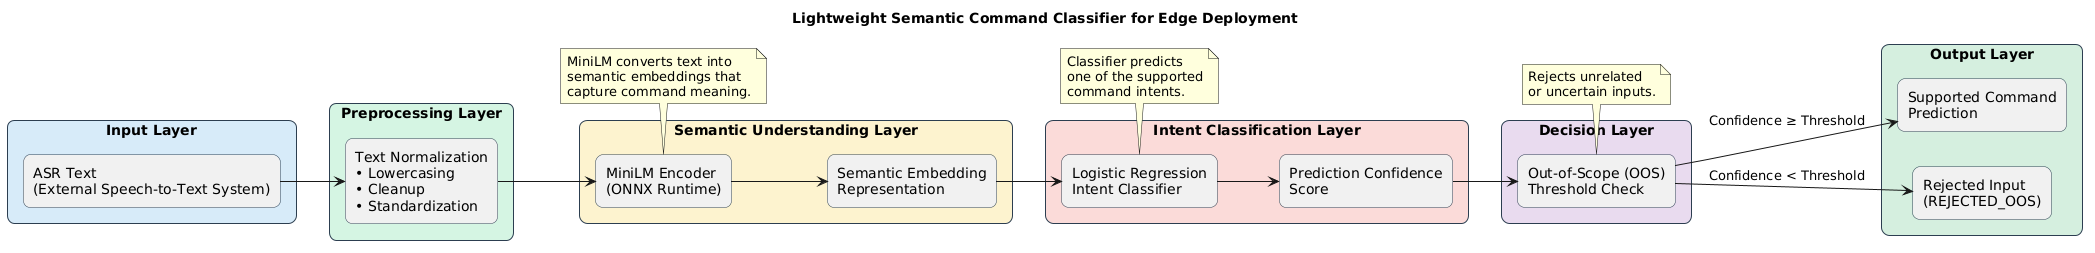

The diagram above was rendered by PlantUML. Its source (embedded in the PNG):
@startuml
title Lightweight Semantic Command Classifier for Edge Deployment

left to right direction

skinparam backgroundColor white
skinparam shadowing false
skinparam packageStyle rectangle

skinparam package {
    BorderColor #34495E
    FontStyle bold
}

skinparam rectangle {
    BorderColor #2C3E50
    RoundCorner 15
}

package "Input Layer" #D6EAF8 {

    rectangle "ASR Text\n(External Speech-to-Text System)" as INPUT

}

package "Preprocessing Layer" #D5F5E3 {

    rectangle "Text Normalization\n• Lowercasing\n• Cleanup\n• Standardization" as PRE

}

package "Semantic Understanding Layer" #FCF3CF {

    rectangle "MiniLM Encoder\n(ONNX Runtime)" as EMB

    rectangle "Semantic Embedding\nRepresentation" as VEC

}

package "Intent Classification Layer" #FADBD8 {

    rectangle "Logistic Regression\nIntent Classifier" as CLS

    rectangle "Prediction Confidence\nScore" as CONF

}

package "Decision Layer" #E8DAEF {

    rectangle "Out-of-Scope (OOS)\nThreshold Check" as OOS

}

package "Output Layer" #D4EFDF {

    rectangle "Supported Command\nPrediction" as CMD

    rectangle "Rejected Input\n(REJECTED_OOS)" as REJ

}

INPUT --> PRE

PRE --> EMB

EMB --> VEC

VEC --> CLS

CLS --> CONF

CONF --> OOS

OOS --> CMD : Confidence ≥ Threshold

OOS --> REJ : Confidence < Threshold

note bottom of EMB
MiniLM converts text into
semantic embeddings that
capture command meaning.
end note

note bottom of CLS
Classifier predicts
one of the supported
command intents.
end note

note bottom of OOS
Rejects unrelated
or uncertain inputs.
end note
@enduml